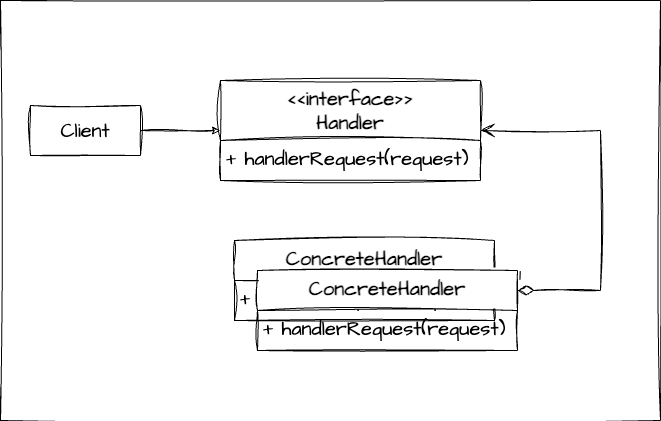

The diagram above was exported from draw.io. Its source (the exported page's mxGraphModel, read from the mxfile embedded in the PNG):
<mxGraphModel dx="954" dy="591" grid="1" gridSize="10" guides="1" tooltips="1" connect="1" arrows="1" fold="1" page="1" pageScale="1" pageWidth="827" pageHeight="1169" math="0" shadow="0">
  <root>
    <mxCell id="WIyWlLk6GJQsqaUBKTNV-0" />
    <mxCell id="WIyWlLk6GJQsqaUBKTNV-1" parent="WIyWlLk6GJQsqaUBKTNV-0" />
    <mxCell id="RBQH6R5eh0qO0-UXs8xo-23" value="" style="rounded=0;whiteSpace=wrap;html=1;sketch=1;hachureGap=4;jiggle=2;curveFitting=1;fontFamily=Architects Daughter;fontSource=https%3A%2F%2Ffonts.googleapis.com%2Fcss%3Ffamily%3DArchitects%2BDaughter;fontSize=20;" parent="WIyWlLk6GJQsqaUBKTNV-1" vertex="1">
      <mxGeometry x="50" y="40" width="660" height="420" as="geometry" />
    </mxCell>
    <mxCell id="RBQH6R5eh0qO0-UXs8xo-7" style="edgeStyle=orthogonalEdgeStyle;rounded=0;sketch=1;hachureGap=4;jiggle=2;curveFitting=1;orthogonalLoop=1;jettySize=auto;html=1;exitX=1;exitY=0.5;exitDx=0;exitDy=0;entryX=0;entryY=0.5;entryDx=0;entryDy=0;fontFamily=Architects Daughter;fontSource=https%3A%2F%2Ffonts.googleapis.com%2Fcss%3Ffamily%3DArchitects%2BDaughter;fontSize=16;" parent="WIyWlLk6GJQsqaUBKTNV-1" source="RBQH6R5eh0qO0-UXs8xo-0" target="RBQH6R5eh0qO0-UXs8xo-2" edge="1">
      <mxGeometry relative="1" as="geometry" />
    </mxCell>
    <mxCell id="RBQH6R5eh0qO0-UXs8xo-0" value="Client" style="html=1;whiteSpace=wrap;sketch=1;hachureGap=4;jiggle=2;curveFitting=1;fontFamily=Architects Daughter;fontSource=https%3A%2F%2Ffonts.googleapis.com%2Fcss%3Ffamily%3DArchitects%2BDaughter;fontSize=20;" parent="WIyWlLk6GJQsqaUBKTNV-1" vertex="1">
      <mxGeometry x="80" y="145" width="110" height="50" as="geometry" />
    </mxCell>
    <mxCell id="RBQH6R5eh0qO0-UXs8xo-2" value="&amp;lt;&amp;lt;interface&amp;gt;&amp;gt;&lt;br&gt;Handler" style="swimlane;fontStyle=1;align=center;verticalAlign=top;childLayout=stackLayout;horizontal=1;startSize=60;horizontalStack=0;resizeParent=1;resizeParentMax=0;resizeLast=0;collapsible=1;marginBottom=0;whiteSpace=wrap;html=1;sketch=1;hachureGap=4;jiggle=2;curveFitting=1;fontFamily=Architects Daughter;fontSource=https%3A%2F%2Ffonts.googleapis.com%2Fcss%3Ffamily%3DArchitects%2BDaughter;fontSize=20;" parent="WIyWlLk6GJQsqaUBKTNV-1" vertex="1">
      <mxGeometry x="270" y="120" width="260" height="100" as="geometry" />
    </mxCell>
    <mxCell id="RBQH6R5eh0qO0-UXs8xo-3" value="+ handlerRequest(request)" style="text;strokeColor=none;fillColor=none;align=left;verticalAlign=top;spacingLeft=4;spacingRight=4;overflow=hidden;rotatable=0;points=[[0,0.5],[1,0.5]];portConstraint=eastwest;whiteSpace=wrap;html=1;fontSize=20;fontFamily=Architects Daughter;" parent="RBQH6R5eh0qO0-UXs8xo-2" vertex="1">
      <mxGeometry y="60" width="260" height="40" as="geometry" />
    </mxCell>
    <mxCell id="RBQH6R5eh0qO0-UXs8xo-12" value="ConcreteHandler" style="swimlane;fontStyle=1;align=center;verticalAlign=top;childLayout=stackLayout;horizontal=1;startSize=40;horizontalStack=0;resizeParent=1;resizeParentMax=0;resizeLast=0;collapsible=1;marginBottom=0;whiteSpace=wrap;html=1;sketch=1;hachureGap=4;jiggle=2;curveFitting=1;fontFamily=Architects Daughter;fontSource=https%3A%2F%2Ffonts.googleapis.com%2Fcss%3Ffamily%3DArchitects%2BDaughter;fontSize=20;" parent="WIyWlLk6GJQsqaUBKTNV-1" vertex="1">
      <mxGeometry x="284" y="280" width="260" height="80" as="geometry" />
    </mxCell>
    <mxCell id="RBQH6R5eh0qO0-UXs8xo-13" value="+ handlerRequest(request)" style="text;strokeColor=none;fillColor=none;align=left;verticalAlign=top;spacingLeft=4;spacingRight=4;overflow=hidden;rotatable=0;points=[[0,0.5],[1,0.5]];portConstraint=eastwest;whiteSpace=wrap;html=1;fontSize=20;fontFamily=Architects Daughter;" parent="RBQH6R5eh0qO0-UXs8xo-12" vertex="1">
      <mxGeometry y="40" width="260" height="40" as="geometry" />
    </mxCell>
    <mxCell id="RBQH6R5eh0qO0-UXs8xo-20" value="ConcreteHandler" style="swimlane;fontStyle=1;align=center;verticalAlign=top;childLayout=stackLayout;horizontal=1;startSize=40;horizontalStack=0;resizeParent=1;resizeParentMax=0;resizeLast=0;collapsible=1;marginBottom=0;whiteSpace=wrap;html=1;sketch=1;hachureGap=4;jiggle=2;curveFitting=1;fontFamily=Architects Daughter;fontSource=https%3A%2F%2Ffonts.googleapis.com%2Fcss%3Ffamily%3DArchitects%2BDaughter;fontSize=20;" parent="WIyWlLk6GJQsqaUBKTNV-1" vertex="1">
      <mxGeometry x="307" y="310" width="260" height="80" as="geometry" />
    </mxCell>
    <mxCell id="RBQH6R5eh0qO0-UXs8xo-21" value="+ handlerRequest(request)" style="text;strokeColor=none;fillColor=none;align=left;verticalAlign=top;spacingLeft=4;spacingRight=4;overflow=hidden;rotatable=0;points=[[0,0.5],[1,0.5]];portConstraint=eastwest;whiteSpace=wrap;html=1;fontSize=20;fontFamily=Architects Daughter;" parent="RBQH6R5eh0qO0-UXs8xo-20" vertex="1">
      <mxGeometry y="40" width="260" height="40" as="geometry" />
    </mxCell>
    <mxCell id="RBQH6R5eh0qO0-UXs8xo-22" value="1" style="endArrow=open;html=1;endSize=12;startArrow=diamondThin;startSize=14;startFill=0;edgeStyle=orthogonalEdgeStyle;align=left;verticalAlign=bottom;rounded=0;sketch=1;hachureGap=4;jiggle=2;curveFitting=1;fontFamily=Architects Daughter;fontSource=https%3A%2F%2Ffonts.googleapis.com%2Fcss%3Ffamily%3DArchitects%2BDaughter;fontSize=16;exitX=1;exitY=0.25;exitDx=0;exitDy=0;entryX=1;entryY=0.5;entryDx=0;entryDy=0;" parent="WIyWlLk6GJQsqaUBKTNV-1" source="RBQH6R5eh0qO0-UXs8xo-20" target="RBQH6R5eh0qO0-UXs8xo-2" edge="1">
      <mxGeometry x="-1" y="3" relative="1" as="geometry">
        <mxPoint x="290" y="320" as="sourcePoint" />
        <mxPoint x="600" y="160" as="targetPoint" />
        <Array as="points">
          <mxPoint x="650" y="330" />
          <mxPoint x="650" y="170" />
        </Array>
      </mxGeometry>
    </mxCell>
  </root>
</mxGraphModel>